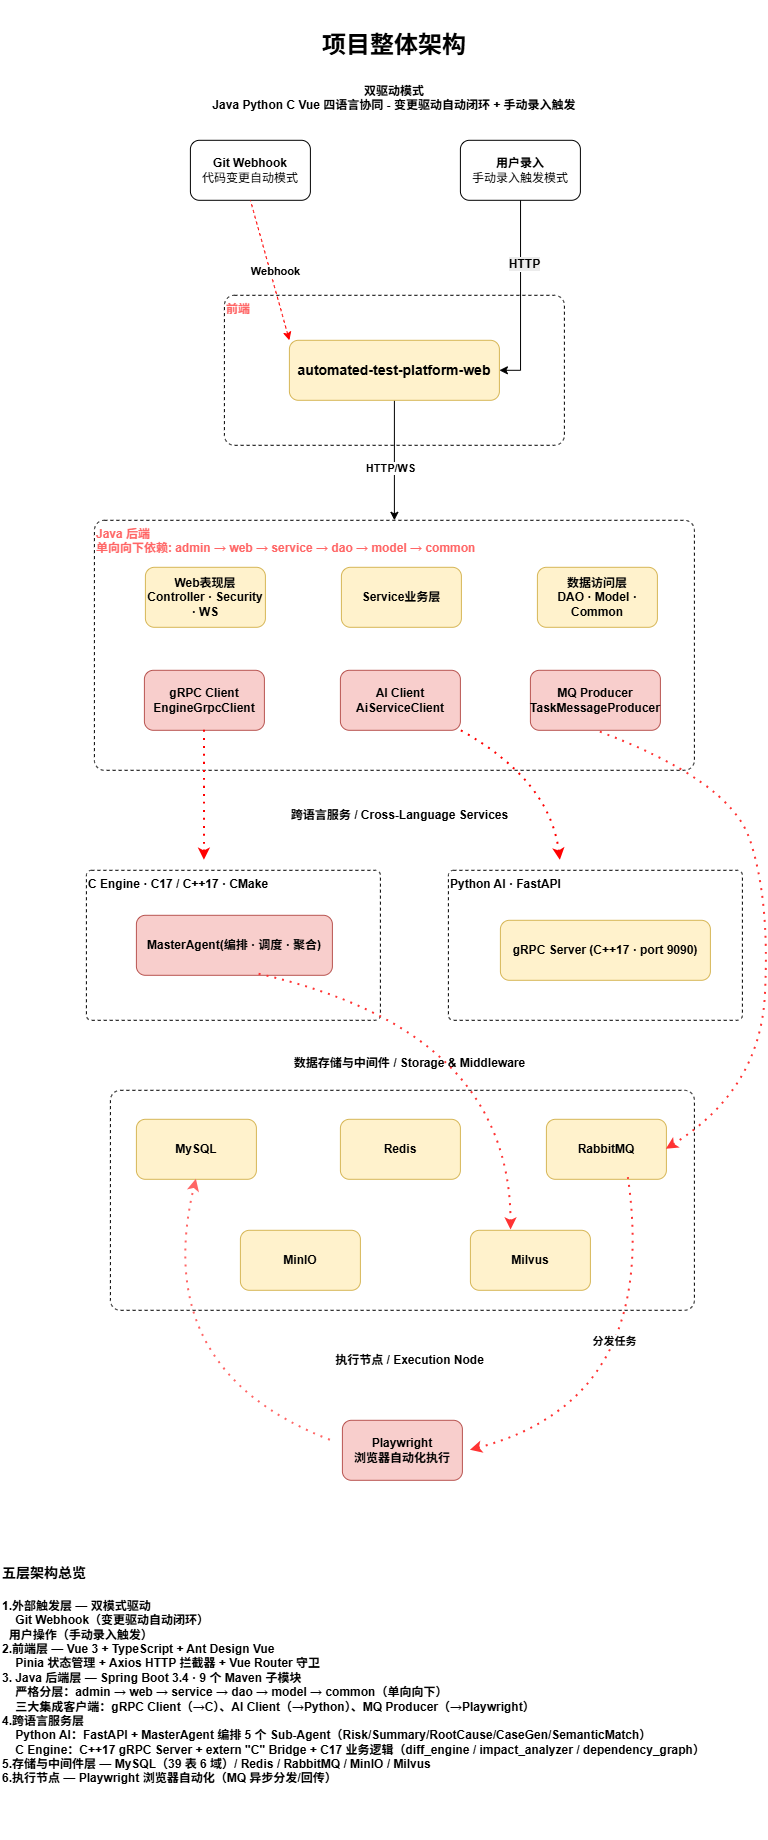

The diagram above was exported from draw.io. Its source (the exported page's mxGraphModel, read from the mxfile embedded in the PNG):
<mxGraphModel dx="2943" dy="1886" grid="1" gridSize="10" guides="1" tooltips="1" connect="1" arrows="1" fold="1" page="1" pageScale="1" pageWidth="827" pageHeight="1169" math="0" shadow="0">
  <root>
    <mxCell id="0" />
    <mxCell id="1" parent="0" />
    <mxCell id="RqreJTc5_sZXbgilrUmd-38" parent="1" style="html=1;align=center;verticalAlign=top;rounded=1;absoluteArcSize=1;arcSize=20;dashed=1;whiteSpace=wrap;" value="" vertex="1">
      <mxGeometry height="220" width="584" x="130" y="1140" as="geometry" />
    </mxCell>
    <mxCell id="UvmTbxTQL0Xa5Klypnew-7" parent="1" style="text;html=1;whiteSpace=wrap;strokeColor=none;fillColor=none;align=center;verticalAlign=middle;rounded=0;" value="&lt;span style=&quot;font-size: 24px;&quot;&gt;&lt;b&gt;项目整体架构&lt;/b&gt;&lt;/span&gt;" vertex="1">
      <mxGeometry height="90" width="210" x="309" y="50" as="geometry" />
    </mxCell>
    <mxCell id="UvmTbxTQL0Xa5Klypnew-8" parent="1" style="text;html=1;whiteSpace=wrap;strokeColor=none;fillColor=none;align=center;verticalAlign=middle;rounded=0;" value="&lt;b&gt;双驱动模式&lt;/b&gt;&lt;div&gt;&lt;b&gt;Java Python C Vue&amp;nbsp;四语言协同 -&amp;nbsp;变更驱动自动闭环 +&amp;nbsp;手动录入触发&lt;/b&gt;&lt;div&gt;&lt;br&gt;&lt;/div&gt;&lt;/div&gt;" vertex="1">
      <mxGeometry height="110" width="600" x="114" y="100" as="geometry" />
    </mxCell>
    <mxCell id="UvmTbxTQL0Xa5Klypnew-10" parent="1" style="rounded=1;whiteSpace=wrap;html=1;" value="&lt;b&gt;Git Webhook&lt;/b&gt;&lt;div&gt;代码变更自动模式&lt;/div&gt;" vertex="1">
      <mxGeometry height="60" width="120" x="210" y="190" as="geometry" />
    </mxCell>
    <mxCell id="UvmTbxTQL0Xa5Klypnew-11" parent="1" style="rounded=1;whiteSpace=wrap;html=1;" value="&lt;b&gt;用户录入&lt;/b&gt;&lt;div&gt;手动录入触发模式&lt;/div&gt;" vertex="1">
      <mxGeometry height="60" width="120" x="480" y="190" as="geometry" />
    </mxCell>
    <mxCell id="UvmTbxTQL0Xa5Klypnew-26" parent="1" style="html=1;align=left;verticalAlign=top;rounded=1;absoluteArcSize=1;arcSize=20;dashed=1;whiteSpace=wrap;fillColor=#FFFFFF;" value="&lt;b style=&quot;color: rgb(255, 102, 102);&quot;&gt;前端&lt;/b&gt;" vertex="1">
      <mxGeometry height="150" width="340" x="244" y="345" as="geometry" />
    </mxCell>
    <mxCell id="RqreJTc5_sZXbgilrUmd-6" edge="1" parent="1" source="UvmTbxTQL0Xa5Klypnew-29" style="edgeStyle=orthogonalEdgeStyle;rounded=0;orthogonalLoop=1;jettySize=auto;html=1;exitX=0.5;exitY=1;exitDx=0;exitDy=0;" target="UvmTbxTQL0Xa5Klypnew-59">
      <mxGeometry relative="1" as="geometry" />
    </mxCell>
    <mxCell id="RqreJTc5_sZXbgilrUmd-7" connectable="0" parent="RqreJTc5_sZXbgilrUmd-6" style="edgeLabel;html=1;align=center;verticalAlign=middle;resizable=0;points=[];fontStyle=1" value="HTTP/WS" vertex="1">
      <mxGeometry relative="1" x="0.0989" y="-5" as="geometry">
        <mxPoint y="1" as="offset" />
      </mxGeometry>
    </mxCell>
    <mxCell id="UvmTbxTQL0Xa5Klypnew-29" parent="1" style="rounded=1;whiteSpace=wrap;html=1;fillColor=#fff2cc;strokeColor=#d6b656;" value="&lt;b&gt;&lt;font style=&quot;font-size: 14px;&quot;&gt;automated-test-platform-web&lt;/font&gt;&lt;/b&gt;" vertex="1">
      <mxGeometry height="60" width="210" x="309" y="390" as="geometry" />
    </mxCell>
    <mxCell id="UvmTbxTQL0Xa5Klypnew-51" edge="1" parent="1" source="UvmTbxTQL0Xa5Klypnew-29" style="endArrow=none;dashed=1;html=1;rounded=0;entryX=0.5;entryY=1;entryDx=0;entryDy=0;exitX=0;exitY=0;exitDx=0;exitDy=0;fontColor=light-dark(#FFFFFF,#000000);labelBackgroundColor=light-dark(#FFFFFF,#FFFFFF);curved=1;strokeColor=light-dark(#FF0000,#66FF66);textShadow=1;startArrow=classic;startFill=1;" target="UvmTbxTQL0Xa5Klypnew-10" value="">
      <mxGeometry height="50" relative="1" width="50" as="geometry">
        <mxPoint x="390" y="430" as="sourcePoint" />
        <mxPoint x="440" y="380" as="targetPoint" />
      </mxGeometry>
    </mxCell>
    <mxCell id="UvmTbxTQL0Xa5Klypnew-55" connectable="0" parent="UvmTbxTQL0Xa5Klypnew-51" style="edgeLabel;html=1;align=center;verticalAlign=middle;resizable=0;points=[];fillColor=#FF3333;" value="&lt;b&gt;Webhook&lt;/b&gt;" vertex="1">
      <mxGeometry relative="1" x="-0.0352" y="-4" as="geometry">
        <mxPoint as="offset" />
      </mxGeometry>
    </mxCell>
    <mxCell id="UvmTbxTQL0Xa5Klypnew-53" edge="1" parent="1" source="UvmTbxTQL0Xa5Klypnew-11" style="edgeStyle=orthogonalEdgeStyle;rounded=0;orthogonalLoop=1;jettySize=auto;html=1;entryX=1;entryY=0.5;entryDx=0;entryDy=0;" target="UvmTbxTQL0Xa5Klypnew-29">
      <mxGeometry relative="1" as="geometry" />
    </mxCell>
    <mxCell id="UvmTbxTQL0Xa5Klypnew-54" connectable="0" parent="UvmTbxTQL0Xa5Klypnew-53" style="edgeLabel;html=1;align=center;verticalAlign=middle;resizable=0;points=[];fillColor=#FF3333;" value="&lt;b style=&quot;font-size: 12px; white-space: normal; background-color: rgb(236, 236, 236);&quot;&gt;HTTP&lt;/b&gt;" vertex="1">
      <mxGeometry relative="1" x="-0.3361" y="3" as="geometry">
        <mxPoint as="offset" />
      </mxGeometry>
    </mxCell>
    <mxCell id="UvmTbxTQL0Xa5Klypnew-59" parent="1" style="html=1;align=left;verticalAlign=top;rounded=1;absoluteArcSize=1;arcSize=20;dashed=1;whiteSpace=wrap;" value="&lt;b style=&quot;color: rgb(255, 102, 102);&quot;&gt;Java&amp;nbsp;后端&lt;br&gt;单向向下依赖: admin → web → service → dao → model → common&lt;/b&gt;" vertex="1">
      <mxGeometry height="250" width="600" x="114" y="570" as="geometry" />
    </mxCell>
    <mxCell id="UvmTbxTQL0Xa5Klypnew-60" parent="1" style="rounded=1;whiteSpace=wrap;html=1;fillColor=#fff2cc;strokeColor=#d6b656;" value="&lt;b&gt;Web表现层&lt;/b&gt;&lt;div&gt;&lt;div style=&quot;&quot;&gt;&lt;b&gt;Controller · Security · WS&lt;/b&gt;&lt;/div&gt;&lt;/div&gt;" vertex="1">
      <mxGeometry height="60" width="120" x="165" y="617" as="geometry" />
    </mxCell>
    <mxCell id="UvmTbxTQL0Xa5Klypnew-61" parent="1" style="rounded=1;whiteSpace=wrap;html=1;fillColor=#fff2cc;strokeColor=#d6b656;" value="&lt;b&gt;Service业务层&lt;/b&gt;" vertex="1">
      <mxGeometry height="60" width="120" x="361" y="617" as="geometry" />
    </mxCell>
    <mxCell id="UvmTbxTQL0Xa5Klypnew-62" parent="1" style="rounded=1;whiteSpace=wrap;html=1;fillColor=#fff2cc;strokeColor=#d6b656;" value="&lt;b&gt;数据访问层&lt;/b&gt;&lt;div&gt;&lt;div style=&quot;&quot;&gt;&lt;b&gt;DAO · Model · Common&lt;/b&gt;&lt;/div&gt;&lt;/div&gt;" vertex="1">
      <mxGeometry height="60" width="120" x="557" y="617" as="geometry" />
    </mxCell>
    <mxCell id="UvmTbxTQL0Xa5Klypnew-63" parent="1" style="rounded=1;whiteSpace=wrap;html=1;fillColor=#f8cecc;strokeColor=#b85450;" value="&lt;b&gt;gRPC Client EngineGrpcClient&lt;/b&gt;" vertex="1">
      <mxGeometry height="60" width="120" x="164" y="720" as="geometry" />
    </mxCell>
    <mxCell id="UvmTbxTQL0Xa5Klypnew-64" parent="1" style="rounded=1;whiteSpace=wrap;html=1;fillColor=#f8cecc;strokeColor=#b85450;" value="&lt;b&gt;AI Client AiServiceClient&lt;/b&gt;" vertex="1">
      <mxGeometry height="60" width="120" x="360" y="720" as="geometry" />
    </mxCell>
    <mxCell id="UvmTbxTQL0Xa5Klypnew-65" parent="1" style="rounded=1;whiteSpace=wrap;html=1;fillColor=#f8cecc;strokeColor=#b85450;" value="&lt;b&gt;MQ Producer TaskMessageProducer&lt;/b&gt;" vertex="1">
      <mxGeometry height="60" width="130" x="550" y="720" as="geometry" />
    </mxCell>
    <mxCell id="RqreJTc5_sZXbgilrUmd-10" parent="1" style="html=1;align=left;verticalAlign=top;rounded=1;absoluteArcSize=1;arcSize=10;dashed=1;whiteSpace=wrap;" value="&lt;div&gt;&lt;b&gt;C Engine · C17 / C++17 · CMake&lt;/b&gt;&lt;/div&gt;&lt;div&gt;&lt;br&gt;&lt;/div&gt;" vertex="1">
      <mxGeometry height="150" width="294" x="106" y="920" as="geometry" />
    </mxCell>
    <mxCell id="RqreJTc5_sZXbgilrUmd-11" parent="1" style="html=1;align=left;verticalAlign=top;rounded=1;absoluteArcSize=1;arcSize=10;dashed=1;whiteSpace=wrap;" value="&lt;b style=&quot;&quot;&gt;Python AI · FastAPI&amp;nbsp;&lt;/b&gt;" vertex="1">
      <mxGeometry height="150" width="294" x="468" y="920" as="geometry" />
    </mxCell>
    <mxCell id="RqreJTc5_sZXbgilrUmd-12" parent="1" style="text;html=1;whiteSpace=wrap;strokeColor=none;fillColor=none;align=center;verticalAlign=middle;rounded=0;" value="&lt;b&gt;跨语言服务 / Cross-Language Services&lt;/b&gt;" vertex="1">
      <mxGeometry height="30" width="239" x="300.5" y="850" as="geometry" />
    </mxCell>
    <mxCell id="RqreJTc5_sZXbgilrUmd-16" edge="1" parent="1" style="endArrow=none;dashed=1;html=1;dashPattern=1 3;strokeWidth=2;rounded=0;entryX=0.5;entryY=1;entryDx=0;entryDy=0;curved=1;strokeColor=#FF0000;startArrow=classic;startFill=1;" target="UvmTbxTQL0Xa5Klypnew-63" value="">
      <mxGeometry height="50" relative="1" width="50" as="geometry">
        <mxPoint x="224" y="910" as="sourcePoint" />
        <mxPoint x="440" y="860" as="targetPoint" />
      </mxGeometry>
    </mxCell>
    <mxCell id="RqreJTc5_sZXbgilrUmd-17" edge="1" parent="1" style="endArrow=none;dashed=1;html=1;dashPattern=1 3;strokeWidth=2;rounded=0;entryX=1;entryY=1;entryDx=0;entryDy=0;curved=1;strokeColor=light-dark(#FF0000,#B3FF66);startArrow=classic;startFill=1;" target="UvmTbxTQL0Xa5Klypnew-64" value="">
      <mxGeometry height="50" relative="1" width="50" as="geometry">
        <Array as="points">
          <mxPoint x="570" y="830" />
        </Array>
        <mxPoint x="580" y="910" as="sourcePoint" />
        <mxPoint x="413.04651162790697" y="780" as="targetPoint" />
      </mxGeometry>
    </mxCell>
    <mxCell id="RqreJTc5_sZXbgilrUmd-18" parent="1" style="rounded=1;whiteSpace=wrap;html=1;fillColor=#f8cecc;strokeColor=#b85450;" value="&lt;b&gt;MasterAgent(编排 · 调度 · 聚合)&lt;/b&gt;" vertex="1">
      <mxGeometry height="60" width="196" x="156" y="965" as="geometry" />
    </mxCell>
    <mxCell id="RqreJTc5_sZXbgilrUmd-20" parent="1" style="rounded=1;whiteSpace=wrap;html=1;fillColor=#fff2cc;strokeColor=#d6b656;" value="&lt;b&gt;gRPC Server (C++17 · port 9090)&lt;/b&gt;" vertex="1">
      <mxGeometry height="60" width="210" x="520" y="970" as="geometry" />
    </mxCell>
    <mxCell id="RqreJTc5_sZXbgilrUmd-21" parent="1" style="text;html=1;whiteSpace=wrap;strokeColor=none;fillColor=none;align=center;verticalAlign=middle;rounded=0;" value="&lt;div&gt;&lt;b&gt;数据存储与中间件 / Storage &amp;amp; Middleware&lt;/b&gt;&lt;/div&gt;&lt;div&gt;&lt;br&gt;&lt;/div&gt;" vertex="1">
      <mxGeometry height="40" width="279.5" x="290" y="1100" as="geometry" />
    </mxCell>
    <mxCell id="RqreJTc5_sZXbgilrUmd-23" parent="1" style="rounded=1;whiteSpace=wrap;html=1;fillColor=#fff2cc;strokeColor=#d6b656;fontStyle=1" value="MySQL" vertex="1">
      <mxGeometry height="60" width="120" x="156" y="1169" as="geometry" />
    </mxCell>
    <mxCell id="RqreJTc5_sZXbgilrUmd-26" parent="1" style="rounded=1;whiteSpace=wrap;html=1;fillColor=#fff2cc;strokeColor=#d6b656;fontStyle=1" value="Milvus" vertex="1">
      <mxGeometry height="60" width="120" x="490" y="1280" as="geometry" />
    </mxCell>
    <mxCell id="RqreJTc5_sZXbgilrUmd-27" parent="1" style="rounded=1;whiteSpace=wrap;html=1;fillColor=#fff2cc;strokeColor=#d6b656;fontStyle=1" value="MinIO" vertex="1">
      <mxGeometry height="60" width="120" x="260" y="1280" as="geometry" />
    </mxCell>
    <mxCell id="RqreJTc5_sZXbgilrUmd-28" parent="1" style="rounded=1;whiteSpace=wrap;html=1;fillColor=#fff2cc;strokeColor=#d6b656;fontStyle=1" value="Redis" vertex="1">
      <mxGeometry height="60" width="120" x="360" y="1169" as="geometry" />
    </mxCell>
    <mxCell id="RqreJTc5_sZXbgilrUmd-30" parent="1" style="rounded=1;whiteSpace=wrap;html=1;fillColor=#fff2cc;strokeColor=#d6b656;fontStyle=1" value="RabbitMQ" vertex="1">
      <mxGeometry height="60" width="120" x="566" y="1169" as="geometry" />
    </mxCell>
    <mxCell id="RqreJTc5_sZXbgilrUmd-32" edge="1" parent="1" source="RqreJTc5_sZXbgilrUmd-26" style="endArrow=none;dashed=1;html=1;dashPattern=1 3;strokeWidth=2;rounded=0;entryX=0.619;entryY=0.978;entryDx=0;entryDy=0;entryPerimeter=0;exitX=0.339;exitY=-0.006;exitDx=0;exitDy=0;exitPerimeter=0;curved=1;strokeColor=light-dark(#FF3333,#FFFFFF);startArrow=classic;startFill=1;" target="RqreJTc5_sZXbgilrUmd-18" value="">
      <mxGeometry height="50" relative="1" width="50" as="geometry">
        <Array as="points">
          <mxPoint x="530" y="1080" />
        </Array>
        <mxPoint x="390" y="1080" as="sourcePoint" />
        <mxPoint x="440" y="1030" as="targetPoint" />
      </mxGeometry>
    </mxCell>
    <mxCell id="RqreJTc5_sZXbgilrUmd-33" parent="1" style="rounded=1;whiteSpace=wrap;html=1;fillColor=#f8cecc;strokeColor=#b85450;" value="&lt;b&gt;Playwright&lt;br&gt;浏览器自动化执行&lt;/b&gt;" vertex="1">
      <mxGeometry height="60" width="120" x="362" y="1470" as="geometry" />
    </mxCell>
    <mxCell id="RqreJTc5_sZXbgilrUmd-34" parent="1" style="text;html=1;whiteSpace=wrap;strokeColor=none;fillColor=none;align=center;verticalAlign=middle;rounded=0;" value="&lt;div&gt;&lt;b&gt;执行节点 / Execution Node&lt;/b&gt;&lt;/div&gt;" vertex="1">
      <mxGeometry height="60" width="279.5" x="290" y="1380" as="geometry" />
    </mxCell>
    <mxCell id="RqreJTc5_sZXbgilrUmd-35" edge="1" parent="1" source="RqreJTc5_sZXbgilrUmd-30" style="endArrow=none;dashed=1;html=1;dashPattern=1 3;strokeWidth=2;rounded=0;entryX=0.5;entryY=1;entryDx=0;entryDy=0;exitX=1;exitY=0.5;exitDx=0;exitDy=0;curved=1;strokeColor=#FF3333;startArrow=classic;startFill=1;" target="UvmTbxTQL0Xa5Klypnew-65" value="">
      <mxGeometry height="50" relative="1" width="50" as="geometry">
        <Array as="points">
          <mxPoint x="780" y="1140" />
          <mxPoint x="790" y="950" />
          <mxPoint x="750" y="830" />
        </Array>
        <mxPoint x="390" y="910" as="sourcePoint" />
        <mxPoint x="440" y="860" as="targetPoint" />
      </mxGeometry>
    </mxCell>
    <mxCell id="RqreJTc5_sZXbgilrUmd-45" edge="1" parent="1" style="endArrow=none;dashed=1;html=1;dashPattern=1 3;strokeWidth=2;rounded=0;entryX=0.683;entryY=0.972;entryDx=0;entryDy=0;entryPerimeter=0;curved=1;startArrow=classic;startFill=1;strokeColor=#FF3333;" target="RqreJTc5_sZXbgilrUmd-30" value="">
      <mxGeometry height="50" relative="1" width="50" as="geometry">
        <Array as="points">
          <mxPoint x="680" y="1450" />
        </Array>
        <mxPoint x="490" y="1500" as="sourcePoint" />
        <mxPoint x="579.5" y="1460" as="targetPoint" />
      </mxGeometry>
    </mxCell>
    <mxCell id="RqreJTc5_sZXbgilrUmd-46" connectable="0" parent="RqreJTc5_sZXbgilrUmd-45" style="edgeLabel;html=1;align=center;verticalAlign=middle;resizable=0;points=[];" value="&lt;b&gt;分发任务&lt;/b&gt;" vertex="1">
      <mxGeometry relative="1" x="0.2453" y="38" as="geometry">
        <mxPoint as="offset" />
      </mxGeometry>
    </mxCell>
    <mxCell id="RqreJTc5_sZXbgilrUmd-50" edge="1" parent="1" style="endArrow=classic;dashed=1;html=1;dashPattern=1 3;strokeWidth=2;rounded=0;entryX=0.5;entryY=1;entryDx=0;entryDy=0;curved=1;endFill=1;strokeColor=light-dark(#FF6666,#FFFFFF);" target="RqreJTc5_sZXbgilrUmd-23" value="">
      <mxGeometry height="50" relative="1" width="50" as="geometry">
        <Array as="points">
          <mxPoint x="170" y="1420" />
        </Array>
        <mxPoint x="350" y="1490" as="sourcePoint" />
        <mxPoint x="440" y="1370" as="targetPoint" />
      </mxGeometry>
    </mxCell>
    <mxCell id="RqreJTc5_sZXbgilrUmd-51" parent="1" style="text;html=1;whiteSpace=wrap;strokeColor=none;fillColor=none;align=left;verticalAlign=middle;rounded=0;" value="&lt;div style=&quot;&quot;&gt;&lt;div&gt;&lt;b&gt;&lt;font style=&quot;font-size: 14px;&quot;&gt;五层架构总览&lt;/font&gt;&lt;/b&gt;&lt;/div&gt;&lt;div&gt;&lt;b&gt;&lt;font style=&quot;font-size: 14px;&quot;&gt;&lt;br&gt;&lt;/font&gt;&lt;/b&gt;&lt;/div&gt;&lt;div&gt;&lt;b&gt;1.外部触发层 — 双模式驱动&lt;/b&gt;&lt;/div&gt;&lt;div&gt;&lt;b&gt;&amp;nbsp; &amp;nbsp; Git Webhook（变更驱动自动闭环）&lt;/b&gt;&lt;/div&gt;&lt;div&gt;&lt;b&gt;&amp;nbsp; 用户操作（手动录入触发）&lt;/b&gt;&lt;/div&gt;&lt;div&gt;&lt;b&gt;2.前端层 — Vue 3 + TypeScript + Ant Design Vue&lt;/b&gt;&lt;/div&gt;&lt;div&gt;&lt;b&gt;&amp;nbsp; &amp;nbsp; Pinia 状态管理 + Axios HTTP 拦截器 + Vue Router 守卫&lt;/b&gt;&lt;/div&gt;&lt;div&gt;&lt;b&gt;3. Java 后端层 — Spring Boot 3.4 · 9 个 Maven 子模块&lt;/b&gt;&lt;/div&gt;&lt;div&gt;&lt;b&gt;&amp;nbsp; &amp;nbsp; 严格分层：admin → web → service → dao → model → common（单向向下）&lt;/b&gt;&lt;/div&gt;&lt;div&gt;&lt;b&gt;&amp;nbsp; &amp;nbsp; 三大集成客户端：gRPC Client（→C）、AI Client（→Python）、MQ Producer（→Playwright）&lt;/b&gt;&lt;/div&gt;&lt;div&gt;&lt;b&gt;4.跨语言服务层&lt;/b&gt;&lt;/div&gt;&lt;div&gt;&lt;b&gt;&amp;nbsp; &amp;nbsp; Python AI：FastAPI + MasterAgent 编排 5 个 Sub-Agent（Risk/Summary/RootCause/CaseGen/SemanticMatch）&lt;/b&gt;&lt;/div&gt;&lt;div&gt;&lt;b&gt;&amp;nbsp; &amp;nbsp; C Engine：C++17 gRPC Server + extern &quot;C&quot; Bridge + C17 业务逻辑（diff_engine / impact_analyzer / dependency_graph）&lt;/b&gt;&lt;/div&gt;&lt;div&gt;&lt;b&gt;5.存储与中间件层 — MySQL（39 表 6 域）/ Redis / RabbitMQ / MinIO / Milvus&lt;/b&gt;&lt;/div&gt;&lt;div&gt;&lt;b&gt;6.执行节点 — Playwright 浏览器自动化（MQ 异步分发/回传）&lt;/b&gt;&lt;/div&gt;&lt;/div&gt;" vertex="1">
      <mxGeometry height="330" width="740" x="20" y="1560" as="geometry" />
    </mxCell>
  </root>
</mxGraphModel>